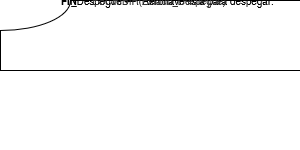

The diagram above was exported from draw.io. Its source (the exported page's mxGraphModel, read from the mxfile embedded in the PNG):
<mxGraphModel dx="1364" dy="779" grid="1" gridSize="10" guides="1" tooltips="1" connect="1" arrows="1" fold="1" page="1" pageScale="1" pageWidth="1169" pageHeight="827" math="0" shadow="0">
  <root>
    <mxCell id="0" />
    <mxCell id="1" parent="0" />
    <mxCell id="n1" parent="1" style="ellipse;whiteSpace=wrap;html=1;fillColor=#f5f5f5;strokeColor=#666666;fontColor=#333333;fontStyle=1;" value="INICIO" vertex="1">
      <mxGeometry height="60" width="140" x="460" y="30" as="geometry" />
    </mxCell>
    <mxCell id="c1" edge="1" parent="1" source="n1" target="n2">
      <mxGeometry relative="1" as="geometry" />
    </mxCell>
    <mxCell id="n2" parent="1" style="shape=parallelogram;perimeter=parallelogramPerimeter;whiteSpace=wrap;html=1;fixedSize=1;fillColor=#FFFFFF;strokeColor=#000000;fontColor=#000000;" value="LEER(Peso_Total, Peso_Max_Permitido)" vertex="1">
      <mxGeometry height="60" width="320" x="370" y="130" as="geometry" />
    </mxCell>
    <mxCell id="c2" edge="1" parent="1" source="n2" target="n3">
      <mxGeometry relative="1" as="geometry" />
    </mxCell>
    <mxCell id="n3" parent="1" style="rhombus;whiteSpace=wrap;html=1;fillColor=#f5f5f5;strokeColor=#666666;fontColor=#333333;" value="¿Peso_Total &gt; Peso_Max_Permitido?" vertex="1">
      <mxGeometry height="100" width="320" x="370" y="230" as="geometry" />
    </mxCell>
    <mxCell id="c3" edge="1" parent="1" source="n3" style="endArrow=classic;html=1;rounded=0;exitX=0;exitY=0.5;exitDx=0;exitDy=0;entryX=0.5;entryY=0;entryDx=0;entryDy=0;" target="n4_si" value="Sí">
      <mxGeometry relative="1" as="geometry">
        <Array as="points">
          <point x="220" y="280" />
        </Array>
      </mxGeometry>
    </mxCell>
    <mxCell id="n4_si" parent="1" style="rounded=0;whiteSpace=wrap;html=1;fillColor=#FFFFFF;strokeColor=#000000;fontColor=#000000;" value="Estado_Despegue ← &quot;Alerta: Sobrepeso. Debe reducir carga o combustible.&quot;" vertex="1">
      <mxGeometry height="70" width="320" x="60" y="370" as="geometry" />
    </mxCell>
    <mxCell id="c4" edge="1" parent="1" source="n3" style="endArrow=classic;html=1;rounded=0;exitX=1;exitY=0.5;exitDx=0;exitDy=0;entryX=0.5;entryY=0;entryDx=0;entryDy=0;" target="n4_no" value="No">
      <mxGeometry relative="1" as="geometry">
        <Array as="points">
          <point x="840" y="280" />
        </Array>
      </mxGeometry>
    </mxCell>
    <mxCell id="n4_no" parent="1" style="rounded=0;whiteSpace=wrap;html=1;fillColor=#FFFFFF;strokeColor=#000000;fontColor=#000000;" value="Estado_Despegue ← &quot;Aeronave lista para despegar.&quot;" vertex="1">
      <mxGeometry height="70" width="320" x="680" y="370" as="geometry" />
    </mxCell>
    <mxCell id="c5_si" edge="1" parent="1" source="n4_si" target="n5">
      <mxGeometry relative="1" as="geometry">
        <Array as="points">
          <point x="220" y="490" />
        </Array>
      </mxGeometry>
    </mxCell>
    <mxCell id="c5_no" edge="1" parent="1" source="n4_no" target="n5">
      <mxGeometry relative="1" as="geometry">
        <Array as="points">
          <point x="840" y="490" />
        </Array>
      </mxGeometry>
    </mxCell>
    <mxCell id="n5" parent="1" style="shape=parallelogram;perimeter=parallelogramPerimeter;whiteSpace=wrap;html=1;fixedSize=1;fillColor=#f5f5f5;strokeColor=#666666;fontColor=#333333;" value="ESCRIBIR(Estado_Despegue)" vertex="1">
      <mxGeometry height="60" width="320" x="370" y="460" as="geometry" />
    </mxCell>
    <mxCell id="c6" edge="1" parent="1" source="n5" target="n6">
      <mxGeometry relative="1" as="geometry" />
    </mxCell>
    <mxCell id="n6" parent="1" style="ellipse;whiteSpace=wrap;html=1;fillColor=#FFFFFF;strokeColor=#000000;fontColor=#000000;fontStyle=1;" value="FIN" vertex="1">
      <mxGeometry height="60" width="140" x="460" y="550" as="geometry" />
    </mxCell>
    <mxCell id="u4sxCsfwrgJDKctHOEAb-1" edge="1" parent="1" source="n3" style="endArrow=classic;html=1;rounded=1;exitX=0;exitY=0.5;exitDx=0;exitDy=0;entryX=0.5;entryY=0;entryDx=0;entryDy=0;curved=0;" target="n4_si" value="">
      <mxGeometry height="50" relative="1" width="50" as="geometry">
        <Array as="points">
          <mxPoint x="220" y="280" />
        </Array>
        <mxPoint x="560" y="360" as="sourcePoint" />
        <mxPoint x="610" y="310" as="targetPoint" />
      </mxGeometry>
    </mxCell>
    <mxCell id="u4sxCsfwrgJDKctHOEAb-2" edge="1" parent="1" style="endArrow=classic;html=1;rounded=1;exitX=0;exitY=0.5;exitDx=0;exitDy=0;entryX=0.5;entryY=0;entryDx=0;entryDy=0;curved=0;" target="n4_no" value="">
      <mxGeometry height="50" relative="1" width="50" as="geometry">
        <Array as="points">
          <mxPoint x="840" y="280" />
        </Array>
        <mxPoint x="690" y="280" as="sourcePoint" />
        <mxPoint x="540" y="370" as="targetPoint" />
      </mxGeometry>
    </mxCell>
    <mxCell id="u4sxCsfwrgJDKctHOEAb-3" edge="1" parent="1" source="n4_no" style="endArrow=classic;html=1;rounded=1;entryX=1;entryY=0.5;entryDx=0;entryDy=0;curved=0;exitX=0.5;exitY=1;exitDx=0;exitDy=0;" target="n5" value="">
      <mxGeometry height="50" relative="1" width="50" as="geometry">
        <Array as="points">
          <mxPoint x="840" y="490" />
        </Array>
        <mxPoint x="830" y="490" as="sourcePoint" />
        <mxPoint x="660" y="450" as="targetPoint" />
      </mxGeometry>
    </mxCell>
    <mxCell id="u4sxCsfwrgJDKctHOEAb-4" edge="1" parent="1" style="endArrow=classic;html=1;rounded=1;exitX=0.5;exitY=1;exitDx=0;exitDy=0;curved=0;" target="n5" value="">
      <mxGeometry height="50" relative="1" width="50" as="geometry">
        <Array as="points">
          <mxPoint x="210" y="490" />
        </Array>
        <mxPoint x="210" y="440" as="sourcePoint" />
        <mxPoint x="370" y="490" as="targetPoint" />
      </mxGeometry>
    </mxCell>
  </root>
</mxGraphModel>